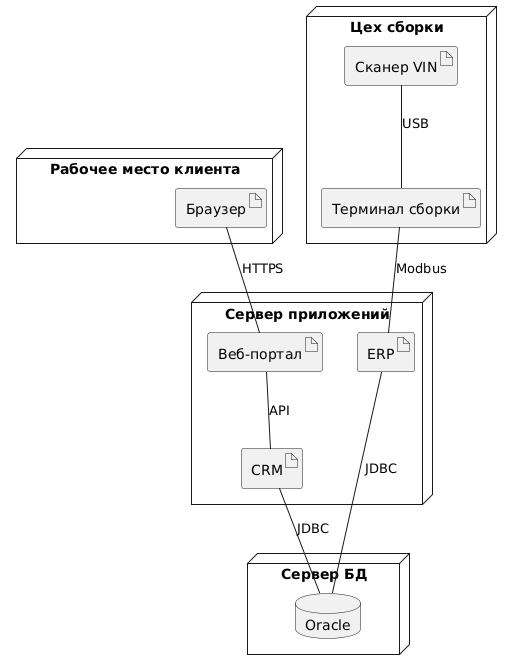

The diagram above was rendered by PlantUML. Its source (embedded in the PNG):
@startuml
node "Сервер приложений" {
  artifact "Веб-портал" as Web
  artifact "CRM" as CRM
  artifact "ERP" as ERP
}

node "Сервер БД" {
  database "Oracle" as DB
}

node "Рабочее место клиента" {
  artifact "Браузер" as Browser
}

node "Цех сборки" {
  artifact "Терминал сборки" as Terminal
  artifact "Сканер VIN" as Scanner
}

Browser -- Web : HTTPS
Web -- CRM : API
CRM -- DB : JDBC
ERP -- DB : JDBC
Terminal -- ERP : Modbus
Scanner -- Terminal : USB
@enduml